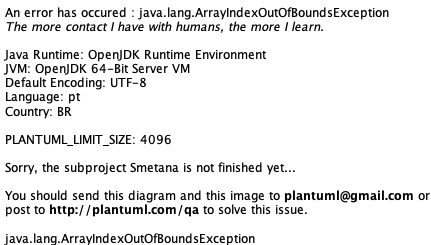

The diagram above was rendered by PlantUML. Its source (embedded in the PNG):
@startuml
	!pragma layout smetana
	!pragma syntax class
	class Pais <<Option {Paginate,Dto,Filter,Service}>> {
		String nome
		String nacionalidade
		String sigla
	}
	class Estado <<Option {Paginate,Dto,Filter,Service}>> {
		String nome
		String naturalidade
		String sigla
	}
	class Cidade <<Option {Paginate,Dto,Filter,Service}>> {
		String nome
		Boolean contratacao
		Boolean abertura
	}
	class Banco <<Option {Dto,Service}>> {
		String nome
		String codigo
	}
	class EnderecoPessoa <<Option {Paginate,Dto,Filter,Service}>> {
		String logradouro
		String numero
		String complemento
		String bairro
		String cep
		Boolean principal
	}
	class UsuarioErp <<Option {Dto,Service}>> {
		String email
		TextBlob senha
		Instant dataHoraAtivacao
		Instant dataLimiteAcesso
		SituacaoUsuarioErpEnum situacao
	}
	UsuarioErp ..> SituacaoUsuarioErpEnum
	class UsuarioContador <<Option {Paginate,Dto,Filter,Service}>> {
		String email
		TextBlob senha
		TextBlob token
		Instant dataHoraAtivacao
		Instant dataLimiteAcesso
		SituacaoUsuarioContadorEnum situacao
	}
	UsuarioContador ..> SituacaoUsuarioContadorEnum
	class UsuarioEmpresa <<Option {Paginate,Dto,Filter,Service}>> {
		String email
		TextBlob senha
		TextBlob token
		Instant dataHoraAtivacao
		Instant dataLimiteAcesso
		SituacaoUsuarioEmpresaEnum situacao
	}
	UsuarioEmpresa ..> SituacaoUsuarioEmpresaEnum
	class UsuarioGestao <<Option {Paginate,Dto,Filter,Service}>> {
		String email
		TextBlob senha
		TextBlob token
		Instant dataHoraAtivacao
		Instant dataLimiteAcesso
		SituacaoUsuarioGestaoEnum situacao
	}
	UsuarioGestao ..> SituacaoUsuarioGestaoEnum
	class AdicionalEnquadramento <<Option {Paginate,Dto,Filter,Service}>> {
		Double valor
	}
	class AdicionalRamo <<Option {Paginate,Dto,Filter,Service}>> {
		Double valor
	}
	class AdicionalTributacao <<Option {Paginate,Dto,Filter,Service}>> {
		Double valor
	}
	class Administrador <<Option {Dto,Service}>> {
		String nome
		String sobreNome
		String funcao
	}
	class AnexoEmpresa <<Option {Dto,Filter,Service}>> {
		TextBlob urlAnexo
		String tipo
		TextBlob descricao
	}
	class AssinaturaEmpresa <<Option {Paginate,Dto,Filter,Service}>> {
		String codigoAssinatura
		Double valorEnquadramento
		Double valorTributacao
		Double valorRamo
		Double valorFuncionarios
		Double valorSocios
		Double valorFaturamento
		Double valorPlanoContabil
		Double valorPlanoContabilComDesconto
		Double valorMensalidade
		Double valorPeriodo
		Double valorAno
		Instant dataContratacao
		Instant dataEncerramento
		Integer diaVencimento
		SituacaoContratoEmpresaEnum situacao
		TipoContratoEnum tipoContrato
	}
	AssinaturaEmpresa ..> SituacaoContratoEmpresaEnum
	AssinaturaEmpresa ..> TipoContratoEnum
	class AtividadeEmpresa <<Option {Dto,Service}>> {
		Boolean principal
		Integer ordem
		String descricaoAtividade
	}
	class Avaliacao <<Option {Dto,Service}>> {
		String nome
		TextBlob descricao
	}
	class AvaliacaoContador <<Option {Dto,Service}>> {
		Double pontuacao
	}
	class AreaContabilEmpresa <<Option {Dto,Service}>> {
		Double pontuacao
		String depoimento
		String reclamacao
	}
	class BancoContador <<Option {Dto,Service}>> {
		String agencia
		String conta
		String digitoAgencia
		String digitoConta
		Boolean principal
	}
	class CertificadoDigital <<Option {Paginate,Dto,Filter,Service}>> {
		TextBlob urlCertificado
		Instant dataContratacao
		Integer validade
		TipoCertificadoEnum tipoCertificado
	}
	CertificadoDigital ..> TipoCertificadoEnum
	class Competencia <<Option {Paginate,Dto,Filter,Service}>> {
		String nome
		Integer numero
	}
	class Contador <<Option {Paginate,Dto,Filter,Service}>> {
		String nome
		String crc
		Integer limiteEmpresas
		Integer limiteAreaContabils
		Double limiteFaturamento
		Integer limiteDepartamentos
	}
	class AreaContabil <<Option {Dto,Service}>> {
		String nome
		TextBlob descricao
	}
	class AreaContabilContador <<Option {Dto,Service}>> {
		Double percentualExperiencia
		String descricaoExperiencia
		Double pontuacaoEntrevista
		Double pontuacaoAvaliacao
	}
	class Denuncia <<Option {Paginate,Dto,Filter,Service}>> {
		String titulo
		String mensagem
		TextBlob descricao
	}
	class Departamento <<Option {Paginate,Dto,Filter,Service}>> {
		String nome
		TextBlob descricao
	}
	class DepartamentoContador <<Option {Paginate,Dto,Filter,Service}>> {
		Double percentualExperiencia
		String descricaoExperiencia
		Double pontuacaoEntrevista
		Double pontuacaoAvaliacao
	}
	class DepartamentoEmpresa <<Option {Paginate,Dto,Filter,Service}>> {
		Double pontuacao
		String depoimento
		String reclamacao
	}
	class DepartamentoFuncionario <<Option {Paginate,Dto,Filter,Service}>> {
		String cargo
	}
	class DescontoPlanoContabil <<Option {Paginate,Dto,Filter,Service}>> {
		Double percentual
	}
	class Email <<Option {Paginate,Dto,Filter,Service}>> {
		String email
		Boolean principal
	}
	class Empresa <<Option {Paginate,Dto,Filter,Service}>> {
		String razaoSocial
		String nomeFantasia
		TextBlob descricaoDoNegocio
		String cnpj
		Instant dataAbertura
		String urlContratoSocial
		Double capitalSocial
		TipoSegmentoEnum tipoSegmento
	}
	Empresa ..> TipoSegmentoEnum
	class OpcaoRazaoSocialEmpresa <<Option {Paginate,Dto,Filter,Service}>> {
		String nome
		Integer ordem
		Boolean selecionado
	}
	class OpcaoNomeFantasiaEmpresa <<Option {Paginate,Dto,Filter,Service}>> {
		String nome
		Integer ordem
		Boolean selecionado
	}
	class EnderecoEmpresa <<Option {Paginate,Dto,Filter,Service}>> {
		String logradouro
		String numero
		String complemento
		String bairro
		String cep
		Boolean principal
		Boolean filial
		Boolean enderecoFiscal
	}
	class Enquadramento <<Option {Paginate,Dto,Filter,Service}>> {
		String nome
		String sigla
		Double limiteInicial
		Double limiteFinal
		TextBlob descricao
	}
	class Esfera <<Option {Paginate,Dto,Filter,Service}>> {
		String nome
		TextBlob descricao
	}
	class FormaDePagamento <<Option {Paginate,Dto,Filter,Service}>> {
		String forma
		Boolean disponivel
	}
	class Frequencia <<Option {Paginate,Dto,Filter,Service}>> {
		String nome
		String prioridade
		TextBlob descricao
		Integer numeroDias
	}
	class Funcionario <<Option {Paginate,Dto,Filter,Service}>> {
		String nome
		Double salario
		String ctps
		String cargo
		TextBlob descricaoAtividades
		SituacaoFuncionarioEnum situacao
	}
	Funcionario ..> SituacaoFuncionarioEnum
	class Pagamento <<Option {Paginate,Dto,Filter,Service}>> {
		Instant dataCobranca
		Instant dataVencimento
		Instant dataPagamento
		Double valorPago
		Double valorCobrado
		Double acrescimo
		Double multa
		Double juros
		SituacaoPagamentoEnum situacao
	}
	Pagamento ..> SituacaoPagamentoEnum
	class PerfilContador <<Option {Paginate,Dto,Filter,Service}>> {
		String perfil
		String descricao
		Integer limiteEmpresas
		Integer limiteDepartamentos
		Integer limiteAreaContabils
		Double limiteFaturamento
	}
	class PerfilContadorAreaContabil <<Option {Dto,Service}>> {
		Integer quantidadeEmpresas
		Double percentualExperiencia
	}
	class PerfilContadorDepartamento <<Option {Paginate,Dto,Filter,Service}>> {
		Integer quantidadeEmpresas
		Double percentualExperiencia
	}
	class PerfilRedeSocial <<Option {Paginate,Dto,Filter,Service}>> {
		String rede
		String urlPerfil
		TipoRedeSocialEnum tipoRede
	}
	PerfilRedeSocial ..> TipoRedeSocialEnum
	class PeriodoPagamento <<Option {Paginate,Dto,Filter,Service}>> {
		String periodo
		Integer numeroDias
		String idPlanGnet
	}
	class Pessoa <<Option {Paginate,Dto,Filter,Service}>> {
		String nome
		String cpf
		Instant dataNascimento
		String tituloEleitor
		String rg
		String rgOrgaoExpditor
		String rgUfExpedicao
		EstadoCivilEnum estadoCivil
		SexoEnum sexo
		String urlFotoPerfil
	}
	Pessoa ..> EstadoCivilEnum
	Pessoa ..> SexoEnum
	class PlanoContabil <<Option {Paginate,Dto,Filter,Service}>> {
		String nome
		Double adicionalSocio
		Double adicionalFuncionario
		Integer sociosIsentos
		Double adicionalFaturamento
		Double valorBaseFaturamento
		Double valorBaseAbertura
		SituacaoPlanoContabilEnum situacao
	}
	PlanoContabil ..> SituacaoPlanoContabilEnum
	class PrazoAssinatura <<Option {Paginate,Dto,Filter,Service}>> {
		String prazo
		Integer meses
	}
	class Profissao <<Option {Paginate,Dto,Filter,Service}>> {
		String nome
		TextBlob descricao
	}
	class Ramo <<Option {Paginate,Dto,Filter,Service}>> {
		String nome
		TextBlob descricao
	}
	class Socio <<Option {Paginate,Dto,Filter,Service}>> {
		String nome
		Boolean prolabore
		Double percentualSociedade
		Boolean adminstrador
		Boolean distribuicaoLucro
		Boolean responsavelReceita
		Double percentualDistribuicaoLucro
		FuncaoSocioEnum funcaoSocio
	}
	Socio ..> FuncaoSocioEnum
	class Subtarefa <<Option {Paginate,Dto,Filter,Service}>> {
		Integer ordem
		String item
		TextBlob descricao
	}
	class Tarefa <<Option {Paginate,Dto,Filter,Service}>> {
		String titulo
		Integer numeroDias
		Boolean diaUtil
		Double valor
		Boolean notificarCliente
		Boolean geraMulta
		Boolean exibirEmpresa
		Instant dataLegal
		Integer pontos
		TipoTarefaEnum tipoTarefa
	}
	Tarefa ..> TipoTarefaEnum
	class DocumentoTarefa <<Option {Paginate,Dto,Filter,Service}>> {
		String nome
	}
	class TarefaEmpresa <<Option {Paginate,Dto,Filter,Service}>> {
		Instant dataHora
	}
	class Telefone <<Option {Paginate,Dto,Filter,Service}>> {
		String codigoArea
		String telefone
		Boolean principla
		TipoTelefoneEnum tipoTelefone
	}
	Telefone ..> TipoTelefoneEnum
	class TermoAdesaoContador <<Option {Paginate,Dto,Filter,Service}>> {
		Instant dataAdesao
	}
	class TermoContratoContabil <<Option {Paginate,Dto,Filter,Service}>> {
		String documento
		TextBlob descricao
		String titulo
	}
	class TermoDeAdesao <<Option {Paginate,Dto,Filter,Service}>> {
		String titulo
		TextBlob descricao
		String urlDoc
	}
	class TipoDenuncia <<Option {Paginate,Dto,Filter,Service}>> {
		String tipo
		TextBlob descricao
	}
	class Tributacao <<Option {Paginate,Dto,Filter,Service}>> {
		String nome
		TextBlob descricao
		SituacaoTributacaoEnum situacao
	}
	Tributacao ..> SituacaoTributacaoEnum
	class ValorBaseRamo <<Option {Paginate,Dto,Filter,Service}>> {
		Double valorBase
	}
	class CalculoPlanoAssinatura <<Option {Paginate,Dto,Filter,Service}>> {
		String codigoAtendimento
		Double valorEnquadramento
		Double valorTributacao
		Double valorRamo
		Double valorFuncionarios
		Double valorSocios
		Double valorFaturamento
		Double valorPlanoContabil
		Double valorPlanoContabilComDesconto
		Double valorMensalidade
		Double valorPeriodo
		Double valorAno
	}
	class AnexoPessoa <<Option {Dto,Filter,Service}>> {
		TextBlob urlArquivo
		String tipo
		TextBlob descricao
	}
	enum SexoEnum {
		MASCULINO, 
		FEMININO 
	}
	enum TipoTarefaEnum {
		RECORRENTE, 
		ORDEM_SERVICO 
	}
	enum SituacaoUsuarioErpEnum {
		ATIVO, 
		INATIVO, 
		BLOQUEADO, 
		EXCLUIDO 
	}
	enum SituacaoUsuarioContadorEnum {
		ATIVO, 
		INATIVO, 
		BLOQUEADO, 
		EXCLUIDO 
	}
	enum SituacaoUsuarioEmpresaEnum {
		ATIVO, 
		INATIVO, 
		BLOQUEADO, 
		EXCLUIDO 
	}
	enum SituacaoUsuarioGestaoEnum {
		ATIVO, 
		INATIVO, 
		BLOQUEADO, 
		EXCLUIDO 
	}
	enum EstadoCivilEnum {
		SOLTERO, 
		CASADO, 
		DIVORCIADO, 
		VIUVO, 
		UNIAO_ESTAVEL 
	}
	enum TipoCertificadoEnum {
		A, 
		S, 
		T, 
		A1, 
		A3, 
		A4, 
		OUTROS 
	}
	enum SituacaoContratoEmpresaEnum {
		PROPOSTA, 
		ATIVO, 
		INATIVO, 
		PENDENTE, 
		BLOQUEADO, 
		CANCELADO, 
		EXCLUIDO 
	}
	enum SituacaoPlanoContabilEnum {
		ATIVO, 
		INATIVO, 
		EXCLUIDO 
	}
	enum TipoContratoEnum {
		ABERTURA_EMPRESA, 
		CONTRATACAO_PLANO 
	}
	enum FuncaoSocioEnum {
		SOCIO, 
		SOCIO_ADMINISTRADOR, 
		SOCIO_GERENTE 
	}
	enum TipoTelefoneEnum {
		RESIDENCIAL, 
		COMERCIAL, 
		CELULAR, 
		WHATSAPP 
	}
	enum SituacaoFuncionarioEnum {
		ADMITIDO, 
		AFASTADO, 
		DEMITIDO, 
		EXPERIENCIA, 
		DEMITIDO_JUSTA_CAUSA 
	}
	enum SituacaoTributacaoEnum {
		ATIVO, 
		INATIVO, 
		BLOQUEADO, 
		EXCLUIDO 
	}
	enum SituacaoPagamentoEnum {
		A_PAGAR, 
		PAGO, 
		EM_ATRASO 
	}
	enum TipoSegmentoEnum {
		SERVICO, 
		COMERCIO, 
		SERVICO_COMERCIO, 
		INDUSTRIA 
	}
	enum TipoRedeSocialEnum {
		FACEBOOK, 
		TWITTER, 
		INSTAGRAN, 
		YOUTUBE, 
		LINKEDIN, 
		OUTROS 
	}
	Socio  "Pessoa(nome) 0..1 " -- "0..1 "  Pessoa
	Funcionario  "Pessoa(nome) 0..1 " -- "0..1 "  Pessoa
	Contador  "Pessoa(nome) 0..1 " -- "0..1 "  Pessoa
	Administrador  "Pessoa(nome) 0..1 " -- "0..1 "  Pessoa
	UsuarioEmpresa  "Pessoa(nome) 0..1 " -- "0..1 "  Pessoa
	UsuarioContador  "Contador(nome) 0..1 " -- "0..1 "  Contador
	UsuarioErp  "Administrador(nome) 0..1 " -- "0..1 "  Administrador
	UsuarioGestao  "Administrador(nome) 0..1 " -- "0..1 "  Administrador
	AreaContabil  "0..1 " --o "AreaContabil(nome)  1..* "  PerfilContadorAreaContabil
	AreaContabil  "0..1 " --o "AreaContabil(nome)  1..* "  AreaContabilContador
	Contador  "0..1 " --o "Contador(nome)  1..* "  AreaContabilEmpresa
	Contador  "0..1 " --o "Contador(nome)  1..* "  AreaContabilContador
	PerfilContador  "0..1 " --o "PerfilContador(perfil)  1..* "  PerfilContadorAreaContabil
	PeriodoPagamento  "0..1 " --o "PeriodoPagamento(periodo)  1..* "  CalculoPlanoAssinatura
	PlanoContabil  "0..1 " --o "PlanoContabil(nome)  1..* "  CalculoPlanoAssinatura
	Ramo  "0..1 " --o "Ramo(nome)  1..* "  CalculoPlanoAssinatura
	Tributacao  "0..1 " --o "Tributacao(nome)  1..* "  CalculoPlanoAssinatura
	DescontoPlanoContabil  "0..1 " --o "DescontoPlanoContabil(percentual)  1..* "  CalculoPlanoAssinatura
	AssinaturaEmpresa  "0..1 " --o "AssinaturaEmpresa(codigoAssinatura)  1..* "  CalculoPlanoAssinatura
	AssinaturaEmpresa  "0..1 " --o "AssinaturaEmpresa(codigoAssinatura)  1..* "  Pagamento
	PeriodoPagamento  "0..1 " --o "PeriodoPagamento(periodo)  1..* "  AssinaturaEmpresa
	FormaDePagamento  "0..1 " --o "FormaDePagamento(forma)  1..* "  AssinaturaEmpresa
	PlanoContabil  "0..1 " --o "PlanoContabil(nome)  1..* "  AssinaturaEmpresa
	Empresa  "0..1 " --o "Empresa(razaoSocial)  1..* "  AssinaturaEmpresa
	PeriodoPagamento  "0..1 " --o "PeriodoPagamento(periodo)  1..* "  DescontoPlanoContabil
	Ramo  "0..1 " --o "Ramo(nome)  1..* "  Empresa
	Ramo  "0..1 " --o "Ramo(nome)  1..* "  AdicionalRamo
	Ramo  "0..1 " --o "ramo(nome)  1..* "  ValorBaseRamo
	Tributacao  "0..1 " --o "Tributacao(nome)  1..* "  Empresa
	Tributacao  "0..1 " --o "Tributacao(nome)  1..* "  AdicionalTributacao
	Enquadramento  "0..1 " --o "Enquadramento(nome)  1..* "  Empresa
	Enquadramento  "0..1 " --o "Enquadramento(nome)  1..* "  AdicionalEnquadramento
	Funcionario  "0..1 " --o "Funcionario(nome)  1..* "  DepartamentoFuncionario
	PlanoContabil  "0..1 " --o "PlanoContabil(nome)  1..* "  DescontoPlanoContabil
	PlanoContabil  "0..1 " --o "PlanoContabil(nome)  1..* "  AdicionalRamo
	PlanoContabil  "0..1 " --o "PlanoContabil(nome)  1..* "  AdicionalTributacao
	PlanoContabil  "0..1 " --o "PlanoContabil(nome)  1..* "  TermoContratoContabil
	PlanoContabil  "0..1 " --o "PlanoContabil(nome)  1..* "  AdicionalEnquadramento
	PlanoContabil  "0..1 " --o "PlanoContabil(nome)  1..* "  ValorBaseRamo
	Departamento  "0..1 " --o "Departamento(nome)  1..* "  DepartamentoEmpresa
	Departamento  "0..1 " --o "Departamento(nome)  1..* "  PerfilContadorDepartamento
	Departamento  "0..1 " --o "Departamento(nome)  1..* "  DepartamentoContador
	Departamento  "0..1 " --o "Departamento(nome)  1..* "  DepartamentoFuncionario
	Empresa  "0..1 " --o "Empresa(razaoSocial)  1..* "  Funcionario
	Empresa  "0..1 " --o "Empresa(razaoSocial)  1..* "  DepartamentoEmpresa
	Empresa  "0..1 " --o "Empresa(razaoSocial)  1..* "  TarefaEmpresa
	Empresa  "0..1 " --o "Empresa(razaoSocial)  1..* "  EnderecoEmpresa
	Empresa  "0..1 " --o "Empresa(razaoSocial)  1..* "  AtividadeEmpresa
	Empresa  "0..1 " --o "Empresa(razaoSocial)  1..* "  Socio
	Empresa  "0..1 " --o "Empresa(razaoSocial)  1..* "  AnexoEmpresa
	Empresa  "0..1 " --o "Empresa(razaoSocial)  1..* "  CertificadoDigital
	Empresa  "0..1 " --o "Empresa(razaoSocial)  1..* "  UsuarioEmpresa
	Empresa  "0..1 " --o "Empresa(razaoSocial)  1..* "  OpcaoRazaoSocialEmpresa
	Empresa  "0..1 " --o "Empresa(razaoSocial)  1..* "  OpcaoNomeFantasiaEmpresa
	Pessoa  "0..1 " --o "Pessoa(nome)  1..* "  EnderecoPessoa
	Pessoa  "0..1 " --o "Pessoa(nome)  1..* "  AnexoPessoa
	Pessoa  "0..1 " --o "Pessoa(nome)  1..* "  Email
	Pessoa  "0..1 " --o "Pessoa(nome)  1..* "  Telefone
	Cidade  "0..1 " --o "Cidade(nome)  1..* "  EnderecoPessoa
	Cidade  "0..1 " --o "Cidade(nome)  1..* "  EnderecoEmpresa
	Estado  "0..1 " --o "Estado(nome)  1..* "  Cidade
	Contador  "0..1 " --o "Contador(nome)  1..* "  DepartamentoEmpresa
	Contador  "0..1 " --o "Contador(nome)  1..* "  DepartamentoContador
	Contador  "0..1 " --o "Contador(nome)  1..* "  TermoAdesaoContador
	Contador  "0..1 " --o "Contador(nome)  1..* "  BancoContador
	Contador  "0..1 " --o "Contador(nome)  1..* "  AvaliacaoContador
	Contador  "0..1 " --o "Contador(nome)  1..* "  TarefaEmpresa
	PerfilContador  "0..1 " --o "PerfilContador(perfil)  1..* "  Contador
	PerfilContador  "0..1 " --o "PerfilContador(perfil)  1..* "  PerfilContadorDepartamento
	Tarefa  "0..1 " --o "Tarefa(titulo)  1..* "  TarefaEmpresa
	Tarefa  "0..1 " --o "Tarefa(titulo)  1..* "  Subtarefa
	Tarefa  "0..1 " --o "Tarefa(titulo)  1..* "  DocumentoTarefa
	Esfera  "0..1 " --o "Esfera(nome)  1..* "  Tarefa
	Frequencia  "0..1 " --o "Frequencia(nome)  1..* "  Tarefa
	Competencia  "0..1 " --o "Competencia(nome)  1..* "  Tarefa
	TermoDeAdesao  "0..1 " --o "TermoDeAdesao(titulo)  1..* "  TermoAdesaoContador
	Banco  "0..1 " --o "Banco(nome)  1..* "  BancoContador
	Avaliacao  "0..1 " --o "Avaliacao(nome)  1..* "  AvaliacaoContador
	Administrador  "0..1 " --o "Administrador(funcao)  1..* "  UsuarioContador
	Socio  "0..1 " --o "Socio(funcaoSocio)  1..* "  Profissao
@enduml